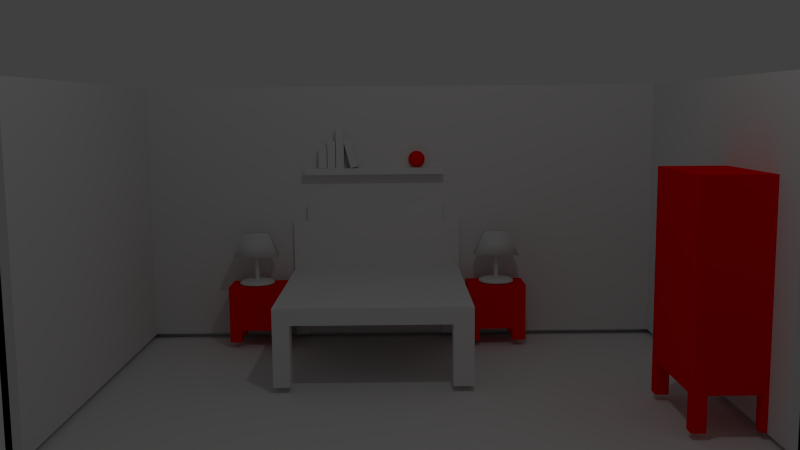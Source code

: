# Source: schlafzimmer.blend  (saved by Blender 2.70.0; exported with 4.5.12 LTS)
import bpy
from mathutils import Matrix  # noqa: F401  (used for matrix-valued properties, if any)

bpy.ops.wm.read_factory_settings(use_empty=True)
scene = bpy.context.scene
scene.name = 'Scene'

# ---- collections
col_collection_1 = bpy.data.collections.new('Collection 1'); scene.collection.children.link(col_collection_1)

# ---- materials (node trees are filled in below, after node groups)
mat_material_004 = bpy.data.materials.new('Material.004')
mat_material_004.alpha_threshold = 0.0
mat_material_004.use_transparent_shadow = False
mat_material_004.diffuse_color = (1.0, 0.0, 0.0, 1.0)
mat_material_004.roughness = 0.5
mat_material_004.line_color = (0.0, 0.0, 0.0, 1.0)
mat_material_005 = bpy.data.materials.new('Material.005')
mat_material_005.alpha_threshold = 0.0
mat_material_005.use_transparent_shadow = False
mat_material_005.diffuse_color = (1.0, 0.0, 0.0, 1.0)
mat_material_005.roughness = 0.5
mat_material_005.line_color = (0.0, 0.0, 0.0, 1.0)
mat_material_001 = bpy.data.materials.new('Material.001')
mat_material_001.alpha_threshold = 0.0
mat_material_001.use_transparent_shadow = False
mat_material_001.diffuse_color = (1.0, 0.0, 0.0, 1.0)
mat_material_001.roughness = 0.5
mat_material_001.line_color = (0.0, 0.0, 0.0, 1.0)
mat_material_002 = bpy.data.materials.new('Material.002')
mat_material_002.alpha_threshold = 0.0
mat_material_002.use_transparent_shadow = False
mat_material_002.diffuse_color = (1.0, 0.0, 0.0, 1.0)
mat_material_002.roughness = 0.5
mat_material_002.line_color = (0.0, 0.0, 0.0, 1.0)
mat_material_003 = bpy.data.materials.new('Material.003')
mat_material_003.alpha_threshold = 0.0
mat_material_003.use_transparent_shadow = False
mat_material_003.diffuse_color = (1.0, 0.0, 0.0, 1.0)
mat_material_003.roughness = 0.5
mat_material_003.line_color = (0.0, 0.0, 0.0, 1.0)
mat_material = bpy.data.materials.new('Material')
mat_material.alpha_threshold = 0.0
mat_material.use_transparent_shadow = False
mat_material.roughness = 0.5
mat_material.line_color = (0.0, 0.0, 0.0, 1.0)

# ---- material node trees

# ---- world
world_world = bpy.data.worlds.new('World'); scene.world = world_world
world_world.color = (0.05088, 0.05088, 0.05088)
world_world.use_sun_shadow = False
world_world.sun_shadow_jitter_overblur = 0.0
world_world.cycles.sampling_method = 'MANUAL'
world_world.cycles.sample_map_resolution = 256

# ---- cameras
cam_camera = bpy.data.cameras.new('Camera')
cam_camera.clip_end = 100.0
cam_camera.lens = 35.0
cam_camera.sensor_width = 32.0
cam_camera.sensor_height = 18.0
cam_camera.ortho_scale = 7.314
cam_camera.dof.focus_distance = 0.0
cam_camera.dof.aperture_fstop = 128.0

# ---- lights
light_lamp = bpy.data.lights.new('Lamp', 'POINT')
light_lamp.transmission_factor = 0.0
light_lamp.cutoff_distance = 30.0
light_lamp.energy = 100.0
light_lamp.shadow_buffer_clip_start = 1.001
light_lamp.shadow_soft_size = 0.1
light_lamp.shadow_maximum_resolution = 0.006
light_lamp.use_absolute_resolution = True
light_lamp.cycles.use_multiple_importance_sampling = False

# ---- meshes
me_plane_003 = bpy.data.meshes.new('Plane.003')
me_plane_003.from_pydata([(-1.0, -1.0, 0.0), (1.0, -1.0, 0.0), (-1.0, 1.0, 0.0), (1.0, 1.0, 0.0), (-1.0, -1.0, 0.09464), (1.0, -1.0, 0.09464), (-1.0, 1.0, 0.09464), (1.0, 1.0, 0.09464)], [], [(0, 2, 3, 1), (4, 5, 7, 6), (1, 3, 7, 5), (0, 1, 5, 4), (2, 0, 4, 6), (3, 2, 6, 7)])
me_plane_003.materials.append(mat_material_004)
me_plane_003.use_remesh_preserve_volume = False
me_plane_003.use_remesh_preserve_attributes = False
me_plane_003.use_mirror_vertex_groups = False
me_plane_003.update()
me_sphere_003 = bpy.data.meshes.new('Sphere.003')
me_sphere_003.from_pydata([(-0.1951, 0.0, 0.9808), (-0.3827, 0.0, 0.9239), (-0.5556, 0.0, 0.8315), (-0.7071, 0.0, 0.7071), (-0.8315, 0.0, 0.5556), (-0.9239, 0.0, 0.3827), (-0.9808, 0.0, 0.1951), (-1.0, 0.0, 7.55e-08), (-0.9808, 0.0, -0.1951), (-0.9239, 0.0, -0.3827), (-0.8315, 0.0, -0.5556), (-0.7071, 0.0, -0.7071), (-0.5556, 0.0, -0.8315), (-0.3827, 0.0, -0.9239), (-0.1951, 0.0, -0.9808), (-0.1913, 0.03806, 0.9808), (-0.3753, 0.07466, 0.9239), (-0.5449, 0.1084, 0.8315), (-0.6935, 0.1379, 0.7071), (-0.8155, 0.1622, 0.5556), (-0.9061, 0.1802, 0.3827), (-0.9619, 0.1913, 0.1951), (-0.9808, 0.1951, 7.55e-08), (-0.9619, 0.1913, -0.1951), (-0.9061, 0.1802, -0.3827), (-0.8155, 0.1622, -0.5556), (-0.6935, 0.1379, -0.7071), (-0.5449, 0.1084, -0.8315), (-0.3753, 0.07466, -0.9239), (-0.1913, 0.03806, -0.9808), (-0.1802, 0.07466, 0.9808), (-0.3536, 0.1464, 0.9239), (-0.5133, 0.2126, 0.8315), (-0.6533, 0.2706, 0.7071), (-0.7682, 0.3182, 0.5556), (-0.8536, 0.3536, 0.3827), (-0.9061, 0.3753, 0.1951), (-0.9239, 0.3827, 7.55e-08), (-0.9061, 0.3753, -0.1951), (-0.8536, 0.3536, -0.3827), (-0.7682, 0.3182, -0.5556), (-0.6533, 0.2706, -0.7071), (-0.5133, 0.2126, -0.8315), (-0.3536, 0.1464, -0.9239), (-0.1802, 0.07466, -0.9808), (-0.1622, 0.1084, 0.9808), (-0.3182, 0.2126, 0.9239), (-0.4619, 0.3087, 0.8315), (-0.5879, 0.3928, 0.7071), (-0.6913, 0.4619, 0.5556), (-0.7682, 0.5133, 0.3827), (-0.8155, 0.5449, 0.1951), (-0.8315, 0.5556, 7.55e-08), (-0.8155, 0.5449, -0.1951), (-0.7682, 0.5133, -0.3827), (-0.6913, 0.4619, -0.5556), (-0.5879, 0.3928, -0.7071), (-0.4619, 0.3087, -0.8315), (-0.3182, 0.2126, -0.9239), (-0.1622, 0.1084, -0.9808), (-0.1379, 0.1379, 0.9808), (-0.2706, 0.2706, 0.9239), (-0.3928, 0.3928, 0.8315), (-0.5, 0.5, 0.7071), (-0.5879, 0.5879, 0.5556), (-0.6533, 0.6533, 0.3827), (-0.6935, 0.6935, 0.1951), (-0.7071, 0.7071, 7.55e-08), (-0.6935, 0.6935, -0.1951), (-0.6533, 0.6533, -0.3827), (-0.5879, 0.5879, -0.5556), (-0.5, 0.5, -0.7071), (-0.3928, 0.3928, -0.8315), (-0.2706, 0.2706, -0.9239), (-0.1379, 0.1379, -0.9808), (-0.1084, 0.1622, 0.9808), (-0.2126, 0.3182, 0.9239), (-0.3087, 0.4619, 0.8315), (-0.3928, 0.5879, 0.7071), (-0.4619, 0.6913, 0.5556), (-0.5133, 0.7682, 0.3827), (-0.5449, 0.8155, 0.1951), (-0.5556, 0.8315, 7.55e-08), (-0.5449, 0.8155, -0.1951), (-0.5133, 0.7682, -0.3827), (-0.4619, 0.6913, -0.5556), (-0.3928, 0.5879, -0.7071), (-0.3087, 0.4619, -0.8315), (-0.2126, 0.3182, -0.9239), (-0.1084, 0.1622, -0.9808), (-0.07466, 0.1802, 0.9808), (-0.1464, 0.3536, 0.9239), (-0.2126, 0.5133, 0.8315), (-0.2706, 0.6533, 0.7071), (-0.3182, 0.7682, 0.5556), (-0.3536, 0.8536, 0.3827), (-0.3753, 0.9061, 0.1951), (-0.3827, 0.9239, 7.55e-08), (-0.3753, 0.9061, -0.1951), (-0.3536, 0.8536, -0.3827), (-0.3182, 0.7682, -0.5556), (-0.2706, 0.6533, -0.7071), (-0.2126, 0.5133, -0.8315), (-0.1464, 0.3536, -0.9239), (-0.07466, 0.1802, -0.9808), (-0.03806, 0.1913, 0.9808), (-0.07466, 0.3753, 0.9239), (-0.1084, 0.5449, 0.8315), (-0.1379, 0.6935, 0.7071), (-0.1622, 0.8155, 0.5556), (-0.1802, 0.9061, 0.3827), (-0.1913, 0.9619, 0.1951), (-0.1951, 0.9808, 7.55e-08), (-0.1913, 0.9619, -0.1951), (-0.1802, 0.9061, -0.3827), (-0.1622, 0.8155, -0.5556), (-0.1379, 0.6935, -0.7071), (-0.1084, 0.5449, -0.8315), (-0.07466, 0.3753, -0.9239), (-0.03806, 0.1913, -0.9808), (3.364e-07, 0.1951, 0.9808), (3.731e-07, 0.3827, 0.9239), (3.802e-07, 0.5556, 0.8315), (4.165e-07, 0.7071, 0.7071), (3.882e-07, 0.8315, 0.5556), (3.396e-07, 0.9239, 0.3827), (4.025e-07, 0.9808, 0.1951), (3.481e-07, 1.0, 7.55e-08), (3.703e-07, 0.9808, -0.1951), (3.951e-07, 0.9239, -0.3827), (3.882e-07, 0.8315, -0.5556), (4.165e-07, 0.7071, -0.7071), (3.759e-07, 0.5556, -0.8315), (3.309e-07, 0.3827, -0.9239), (3.366e-07, 0.1951, -0.9808), (0.03806, 0.1913, 0.9808), (0.07466, 0.3753, 0.9239), (0.1084, 0.5449, 0.8315), (0.138, 0.6935, 0.7071), (0.1622, 0.8155, 0.5556), (0.1802, 0.9061, 0.3827), (0.1913, 0.9619, 0.1951), (0.1951, 0.9808, 7.55e-08), (0.1913, 0.9619, -0.1951), (0.1802, 0.9061, -0.3827), (0.1622, 0.8155, -0.5556), (0.138, 0.6935, -0.7071), (0.1084, 0.5449, -0.8315), (0.07466, 0.3753, -0.9239), (0.03806, 0.1913, -0.9808), (0.07466, 0.1802, 0.9808), (0.1464, 0.3536, 0.9239), (0.2126, 0.5133, 0.8315), (0.2706, 0.6533, 0.7071), (0.3182, 0.7682, 0.5556), (0.3536, 0.8536, 0.3827), (0.3753, 0.9061, 0.1951), (0.3827, 0.9239, 7.55e-08), (0.3753, 0.9061, -0.1951), (0.3536, 0.8536, -0.3827), (0.3182, 0.7682, -0.5556), (0.2706, 0.6533, -0.7071), (0.2126, 0.5133, -0.8315), (0.1464, 0.3536, -0.9239), (0.07466, 0.1802, -0.9808), (0.1084, 0.1622, 0.9808), (0.2126, 0.3182, 0.9239), (0.3087, 0.4619, 0.8315), (0.3928, 0.5879, 0.7071), (0.4619, 0.6913, 0.5556), (0.5133, 0.7682, 0.3827), (0.5449, 0.8155, 0.1951), (0.5556, 0.8315, 7.55e-08), (0.5449, 0.8155, -0.1951), (0.5133, 0.7682, -0.3827), (0.4619, 0.6913, -0.5556), (0.3928, 0.5879, -0.7071), (0.3087, 0.4619, -0.8315), (0.2126, 0.3182, -0.9239), (0.1084, 0.1622, -0.9808), (0.138, 0.1379, 0.9808), (0.2706, 0.2706, 0.9239), (0.3928, 0.3928, 0.8315), (0.5, 0.5, 0.7071), (0.5879, 0.5879, 0.5556), (0.6533, 0.6533, 0.3827), (0.6935, 0.6935, 0.1951), (0.7071, 0.7071, 7.55e-08), (0.6935, 0.6935, -0.1951), (0.6533, 0.6533, -0.3827), (0.5879, 0.5879, -0.5556), (0.5, 0.5, -0.7071), (0.3928, 0.3928, -0.8315), (0.2706, 0.2706, -0.9239), (0.138, 0.1379, -0.9808), (0.1622, 0.1084, 0.9808), (0.3182, 0.2126, 0.9239), (0.4619, 0.3087, 0.8315), (0.5879, 0.3928, 0.7071), (0.6913, 0.4619, 0.5556), (0.7682, 0.5133, 0.3827), (0.8155, 0.5449, 0.1951), (0.8315, 0.5556, 7.55e-08), (0.8155, 0.5449, -0.1951), (0.7682, 0.5133, -0.3827), (0.6913, 0.4619, -0.5556), (0.5879, 0.3928, -0.7071), (0.4619, 0.3087, -0.8315), (0.3182, 0.2126, -0.9239), (0.1622, 0.1084, -0.9808), (0.1802, 0.07466, 0.9808), (0.3536, 0.1464, 0.9239), (0.5133, 0.2126, 0.8315), (0.6533, 0.2706, 0.7071), (0.7682, 0.3182, 0.5556), (0.8536, 0.3536, 0.3827), (0.9061, 0.3753, 0.1951), (0.9239, 0.3827, 7.55e-08), (0.9061, 0.3753, -0.1951), (0.8536, 0.3536, -0.3827), (0.7682, 0.3182, -0.5556), (0.6533, 0.2706, -0.7071), (0.5133, 0.2126, -0.8315), (0.3536, 0.1464, -0.9239), (0.1802, 0.07466, -0.9808), (0.1913, 0.03806, 0.9808), (0.3753, 0.07466, 0.9239), (0.5449, 0.1084, 0.8315), (0.6935, 0.1379, 0.7071), (0.8155, 0.1622, 0.5556), (0.9061, 0.1802, 0.3827), (0.9619, 0.1913, 0.1951), (0.9808, 0.1951, 7.55e-08), (0.9619, 0.1913, -0.1951), (0.9061, 0.1802, -0.3827), (0.8155, 0.1622, -0.5556), (0.6935, 0.1379, -0.7071), (0.5449, 0.1084, -0.8315), (0.3753, 0.07466, -0.9239), (0.1913, 0.03806, -0.9808), (0.1951, -1.85e-08, 0.9808), (0.3827, -7.206e-08, 0.9239), (0.5556, -9.813e-08, 0.8315), (0.7071, -1.331e-07, 0.7071), (0.8315, -1.224e-07, 0.5556), (0.9239, -5.921e-08, 0.3827), (0.9808, -1.221e-07, 0.1951), (1.0, -1.145e-07, 7.55e-08), (0.9808, -7.524e-08, -0.1951), (0.9239, -6.785e-08, -0.3827), (0.8315, -1.224e-07, -0.5556), (0.7071, -1.331e-07, -0.7071), (0.5556, -9.68e-08, -0.8315), (0.3827, -4.299e-08, -0.9239), (0.1951, -1.509e-08, -0.9808), (0.1913, -0.03806, 0.9808), (0.3753, -0.07466, 0.9239), (0.5449, -0.1084, 0.8315), (0.6935, -0.1379, 0.7071), (0.8155, -0.1622, 0.5556), (0.9061, -0.1802, 0.3827), (0.9619, -0.1913, 0.1951), (0.9808, -0.1951, 7.55e-08), (0.9619, -0.1913, -0.1951), (0.9061, -0.1802, -0.3827), (0.8155, -0.1622, -0.5556), (0.6935, -0.1379, -0.7071), (0.5449, -0.1084, -0.8315), (0.3753, -0.07466, -0.9239), (0.1913, -0.03806, -0.9808), (0.1802, -0.07466, 0.9808), (0.3536, -0.1464, 0.9239), (0.5133, -0.2126, 0.8315), (0.6533, -0.2706, 0.7071), (0.7682, -0.3182, 0.5556), (0.8536, -0.3536, 0.3827), (0.9061, -0.3753, 0.1951), (0.9239, -0.3827, 7.55e-08), (0.9061, -0.3753, -0.1951), (0.8536, -0.3536, -0.3827), (0.7682, -0.3182, -0.5556), (0.6533, -0.2706, -0.7071), (0.5133, -0.2126, -0.8315), (0.3536, -0.1464, -0.9239), (0.1802, -0.07466, -0.9808), (0.1622, -0.1084, 0.9808), (0.3182, -0.2126, 0.9239), (0.4619, -0.3087, 0.8315), (0.5879, -0.3928, 0.7071), (0.6913, -0.4619, 0.5556), (0.7682, -0.5133, 0.3827), (0.8155, -0.5449, 0.1951), (0.8315, -0.5556, 7.55e-08), (0.8155, -0.5449, -0.1951), (0.7682, -0.5133, -0.3827), (0.6913, -0.4619, -0.5556), (0.5879, -0.3928, -0.7071), (0.4619, -0.3087, -0.8315), (0.3182, -0.2126, -0.9239), (0.1622, -0.1084, -0.9808), (0.138, -0.1379, 0.9808), (0.2706, -0.2706, 0.9239), (0.3928, -0.3928, 0.8315), (0.5, -0.5, 0.7071), (0.5879, -0.5879, 0.5556), (0.6533, -0.6533, 0.3827), (0.6935, -0.6935, 0.1951), (0.7071, -0.7071, 7.55e-08), (0.6935, -0.6935, -0.1951), (0.6533, -0.6533, -0.3827), (0.5879, -0.5879, -0.5556), (0.5, -0.5, -0.7071), (0.3928, -0.3928, -0.8315), (0.2706, -0.2706, -0.9239), (0.138, -0.1379, -0.9808), (0.1084, -0.1622, 0.9808), (0.2126, -0.3182, 0.9239), (0.3087, -0.4619, 0.8315), (0.3928, -0.5879, 0.7071), (0.4619, -0.6913, 0.5556), (0.5133, -0.7682, 0.3827), (0.5449, -0.8155, 0.1951), (0.5556, -0.8315, 7.55e-08), (0.5449, -0.8155, -0.1951), (0.5133, -0.7682, -0.3827), (0.4619, -0.6913, -0.5556), (0.3928, -0.5879, -0.7071), (0.3087, -0.4619, -0.8315), (0.2126, -0.3182, -0.9239), (0.1084, -0.1622, -0.9808), (3.258e-07, 2.57e-14, -1.0), (0.07466, -0.1802, 0.9808), (0.1464, -0.3536, 0.9239), (0.2126, -0.5133, 0.8315), (0.2706, -0.6533, 0.7071), (0.3182, -0.7682, 0.5556), (0.3536, -0.8536, 0.3827), (0.3753, -0.9061, 0.1951), (0.3827, -0.9239, 7.55e-08), (0.3753, -0.9061, -0.1951), (0.3536, -0.8536, -0.3827), (0.3182, -0.7682, -0.5556), (0.2706, -0.6533, -0.7071), (0.2126, -0.5133, -0.8315), (0.1464, -0.3536, -0.9239), (0.07466, -0.1802, -0.9808), (0.03806, -0.1913, 0.9808), (0.07466, -0.3753, 0.9239), (0.1084, -0.5449, 0.8315), (0.1379, -0.6935, 0.7071), (0.1622, -0.8155, 0.5556), (0.1802, -0.9061, 0.3827), (0.1913, -0.9619, 0.1951), (0.1951, -0.9808, 7.55e-08), (0.1913, -0.9619, -0.1951), (0.1802, -0.9061, -0.3827), (0.1622, -0.8155, -0.5556), (0.1379, -0.6935, -0.7071), (0.1084, -0.5449, -0.8315), (0.07466, -0.3753, -0.9239), (0.03806, -0.1913, -0.9808), (2.965e-07, -0.1951, 0.9808), (2.151e-07, -0.3827, 0.9239), (1.831e-07, -0.5556, 0.8315), (1.364e-07, -0.7071, 0.7071), (1.501e-07, -0.8315, 0.5556), (1.781e-07, -0.9239, 0.3827), (8.306e-08, -0.9808, 0.1951), (1.229e-07, -1.0, 7.55e-08), (1.475e-07, -0.9808, -0.1951), (2.133e-07, -0.9239, -0.3827), (1.501e-07, -0.8315, -0.5556), (1.364e-07, -0.7071, -0.7071), (2.136e-07, -0.5556, -0.8315), (2.573e-07, -0.3827, -0.9239), (2.97e-07, -0.1951, -0.9808), (-0.03806, -0.1913, 0.9808), (-0.07466, -0.3753, 0.9239), (-0.1084, -0.5449, 0.8315), (-0.1379, -0.6935, 0.7071), (-0.1622, -0.8155, 0.5556), (-0.1802, -0.9061, 0.3827), (-0.1913, -0.9619, 0.1951), (-0.1951, -0.9808, 7.55e-08), (-0.1913, -0.9619, -0.1951), (-0.1802, -0.9061, -0.3827), (-0.1622, -0.8155, -0.5556), (-0.1379, -0.6935, -0.7071), (-0.1084, -0.5449, -0.8315), (-0.07466, -0.3753, -0.9239), (-0.03806, -0.1913, -0.9808), (-0.07466, -0.1802, 0.9808), (-0.1464, -0.3536, 0.9239), (-0.2126, -0.5133, 0.8315), (-0.2706, -0.6533, 0.7071), (-0.3182, -0.7682, 0.5556), (-0.3536, -0.8536, 0.3827), (-0.3753, -0.9061, 0.1951), (-0.3827, -0.9239, 7.55e-08), (-0.3753, -0.9061, -0.1951), (-0.3536, -0.8536, -0.3827), (-0.3182, -0.7682, -0.5556), (-0.2706, -0.6533, -0.7071), (-0.2126, -0.5133, -0.8315), (-0.1464, -0.3536, -0.9239), (-0.07466, -0.1802, -0.9808), (-0.1084, -0.1622, 0.9808), (-0.2126, -0.3182, 0.9239), (-0.3087, -0.4619, 0.8315), (-0.3928, -0.5879, 0.7071), (-0.4619, -0.6913, 0.5556), (-0.5133, -0.7682, 0.3827), (-0.5449, -0.8155, 0.1951), (-0.5556, -0.8315, 7.55e-08), (-0.5449, -0.8155, -0.1951), (-0.5133, -0.7682, -0.3827), (-0.4619, -0.6913, -0.5556), (-0.3928, -0.5879, -0.7071), (-0.3087, -0.4619, -0.8315), (-0.2126, -0.3182, -0.9239), (-0.1084, -0.1622, -0.9808), (-0.1379, -0.1379, 0.9808), (-0.2706, -0.2706, 0.9239), (-0.3928, -0.3928, 0.8315), (-0.5, -0.5, 0.7071), (-0.5879, -0.5879, 0.5556), (-0.6533, -0.6533, 0.3827), (-0.6935, -0.6935, 0.1951), (-0.7071, -0.7071, 7.55e-08), (-0.6935, -0.6935, -0.1951), (-0.6533, -0.6533, -0.3827), (-0.5879, -0.5879, -0.5556), (-0.5, -0.5, -0.7071), (-0.3928, -0.3928, -0.8315), (-0.2706, -0.2706, -0.9239), (-0.1379, -0.1379, -0.9808), (-0.1622, -0.1084, 0.9808), (-0.3182, -0.2126, 0.9239), (-0.4619, -0.3087, 0.8315), (-0.5879, -0.3928, 0.7071), (-0.6913, -0.4619, 0.5556), (-0.7682, -0.5133, 0.3827), (-0.8155, -0.5449, 0.1951), (-0.8315, -0.5556, 7.55e-08), (-0.8155, -0.5449, -0.1951), (-0.7682, -0.5133, -0.3827), (-0.6913, -0.4619, -0.5556), (-0.5879, -0.3928, -0.7071), (-0.4619, -0.3087, -0.8315), (-0.3182, -0.2126, -0.9239), (-0.1622, -0.1084, -0.9808), (2.48e-08, -1.247e-07, 1.0), (-0.1802, -0.07466, 0.9808), (-0.3536, -0.1464, 0.9239), (-0.5133, -0.2126, 0.8315), (-0.6533, -0.2706, 0.7071), (-0.7682, -0.3182, 0.5556), (-0.8536, -0.3536, 0.3827), (-0.9061, -0.3753, 0.1951), (-0.9239, -0.3827, 7.55e-08), (-0.9061, -0.3753, -0.1951), (-0.8536, -0.3536, -0.3827), (-0.7682, -0.3182, -0.5556), (-0.6533, -0.2706, -0.7071), (-0.5133, -0.2126, -0.8315), (-0.3536, -0.1464, -0.9239), (-0.1802, -0.07466, -0.9808), (-0.1913, -0.03806, 0.9808), (-0.3753, -0.07466, 0.9239), (-0.5449, -0.1084, 0.8315), (-0.6935, -0.1379, 0.7071), (-0.8155, -0.1622, 0.5556), (-0.9061, -0.1802, 0.3827), (-0.9619, -0.1913, 0.1951), (-0.9808, -0.1951, 7.55e-08), (-0.9619, -0.1913, -0.1951), (-0.9061, -0.1802, -0.3827), (-0.8155, -0.1622, -0.5556), (-0.6935, -0.1379, -0.7071), (-0.5449, -0.1084, -0.8315), (-0.3753, -0.07466, -0.9239), (-0.1913, -0.03806, -0.9808)], [], [(11, 10, 25, 26), (7, 6, 21, 22), (3, 2, 17, 18), (12, 11, 26, 27), (8, 7, 22, 23), (4, 3, 18, 19), (1, 0, 15, 16), (13, 12, 27, 28), (9, 8, 23, 24), (5, 4, 19, 20), (6, 5, 20, 21), (2, 1, 16, 17), (14, 13, 28, 29), (10, 9, 24, 25), (26, 25, 40, 41), (22, 21, 36, 37), (18, 17, 32, 33), (27, 26, 41, 42), (23, 22, 37, 38), (19, 18, 33, 34), (20, 19, 34, 35), (16, 15, 30, 31), (28, 27, 42, 43), (24, 23, 38, 39), (25, 24, 39, 40), (21, 20, 35, 36), (17, 16, 31, 32), (29, 28, 43, 44), (32, 31, 46, 47), (44, 43, 58, 59), (40, 39, 54, 55), (36, 35, 50, 51), (37, 36, 51, 52), (33, 32, 47, 48), (41, 40, 55, 56), (42, 41, 56, 57), (38, 37, 52, 53), (34, 33, 48, 49), (43, 42, 57, 58), (39, 38, 53, 54), (35, 34, 49, 50), (31, 30, 45, 46), (54, 53, 68, 69), (50, 49, 64, 65), (46, 45, 60, 61), (58, 57, 72, 73), (59, 58, 73, 74), (55, 54, 69, 70), (51, 50, 65, 66), (47, 46, 61, 62), (56, 55, 70, 71), (52, 51, 66, 67), (48, 47, 62, 63), (49, 48, 63, 64), (57, 56, 71, 72), (53, 52, 67, 68), (72, 71, 86, 87), (68, 67, 82, 83), (64, 63, 78, 79), (61, 60, 75, 76), (73, 72, 87, 88), (69, 68, 83, 84), (65, 64, 79, 80), (66, 65, 80, 81), (62, 61, 76, 77), (74, 73, 88, 89), (70, 69, 84, 85), (71, 70, 85, 86), (67, 66, 81, 82), (63, 62, 77, 78), (78, 77, 92, 93), (86, 85, 100, 101), (82, 81, 96, 97), (83, 82, 97, 98), (79, 78, 93, 94), (87, 86, 101, 102), (88, 87, 102, 103), (84, 83, 98, 99), (80, 79, 94, 95), (76, 75, 90, 91), (89, 88, 103, 104), (85, 84, 99, 100), (81, 80, 95, 96), (77, 76, 91, 92), (100, 99, 114, 115), (96, 95, 110, 111), (92, 91, 106, 107), (104, 103, 118, 119), (101, 100, 115, 116), (97, 96, 111, 112), (93, 92, 107, 108), (102, 101, 116, 117), (98, 97, 112, 113), (94, 93, 108, 109), (95, 94, 109, 110), (91, 90, 105, 106), (103, 102, 117, 118), (99, 98, 113, 114), (118, 117, 132, 133), (114, 113, 128, 129), (110, 109, 124, 125), (106, 105, 120, 121), (107, 106, 121, 122), (119, 118, 133, 134), (115, 114, 129, 130), (111, 110, 125, 126), (112, 111, 126, 127), (108, 107, 122, 123), (116, 115, 130, 131), (117, 116, 131, 132), (113, 112, 127, 128), (109, 108, 123, 124), (124, 123, 138, 139), (132, 131, 146, 147), (128, 127, 142, 143), (129, 128, 143, 144), (125, 124, 139, 140), (121, 120, 135, 136), (133, 132, 147, 148), (134, 133, 148, 149), (130, 129, 144, 145), (126, 125, 140, 141), (122, 121, 136, 137), (131, 130, 145, 146), (127, 126, 141, 142), (123, 122, 137, 138), (146, 145, 160, 161), (142, 141, 156, 157), (138, 137, 152, 153), (147, 146, 161, 162), (143, 142, 157, 158), (139, 138, 153, 154), (136, 135, 150, 151), (148, 147, 162, 163), (144, 143, 158, 159), (140, 139, 154, 155), (141, 140, 155, 156), (137, 136, 151, 152), (149, 148, 163, 164), (145, 144, 159, 160), (164, 163, 178, 179), (160, 159, 174, 175), (156, 155, 170, 171), (152, 151, 166, 167), (153, 152, 167, 168), (161, 160, 175, 176), (157, 156, 171, 172), (158, 157, 172, 173), (154, 153, 168, 169), (162, 161, 176, 177), (163, 162, 177, 178), (159, 158, 173, 174), (155, 154, 169, 170), (151, 150, 165, 166), (170, 169, 184, 185), (166, 165, 180, 181), (178, 177, 192, 193), (174, 173, 188, 189), (175, 174, 189, 190), (171, 170, 185, 186), (167, 166, 181, 182), (179, 178, 193, 194), (176, 175, 190, 191), (172, 171, 186, 187), (168, 167, 182, 183), (177, 176, 191, 192), (173, 172, 187, 188), (169, 168, 183, 184), (192, 191, 206, 207), (188, 187, 202, 203), (184, 183, 198, 199), (193, 192, 207, 208), (189, 188, 203, 204), (185, 184, 199, 200), (181, 180, 195, 196), (182, 181, 196, 197), (194, 193, 208, 209), (190, 189, 204, 205), (186, 185, 200, 201), (187, 186, 201, 202), (183, 182, 197, 198), (191, 190, 205, 206), (206, 205, 220, 221), (202, 201, 216, 217), (198, 197, 212, 213), (199, 198, 213, 214), (207, 206, 221, 222), (203, 202, 217, 218), (204, 203, 218, 219), (200, 199, 214, 215), (196, 195, 210, 211), (208, 207, 222, 223), (209, 208, 223, 224), (205, 204, 219, 220), (201, 200, 215, 216), (197, 196, 211, 212), (216, 215, 230, 231), (212, 211, 226, 227), (224, 223, 238, 239), (220, 219, 234, 235), (221, 220, 235, 236), (217, 216, 231, 232), (213, 212, 227, 228), (222, 221, 236, 237), (218, 217, 232, 233), (214, 213, 228, 229), (211, 210, 225, 226), (223, 222, 237, 238), (219, 218, 233, 234), (215, 214, 229, 230), (238, 237, 252, 253), (234, 233, 248, 249), (230, 229, 244, 245), (226, 225, 240, 241), (239, 238, 253, 254), (235, 234, 249, 250), (231, 230, 245, 246), (227, 226, 241, 242), (228, 227, 242, 243), (236, 235, 250, 251), (232, 231, 246, 247), (233, 232, 247, 248), (229, 228, 243, 244), (237, 236, 251, 252), (252, 251, 266, 267), (248, 247, 262, 263), (244, 243, 258, 259), (245, 244, 259, 260), (241, 240, 255, 256), (253, 252, 267, 268), (249, 248, 263, 264), (250, 249, 264, 265), (246, 245, 260, 261), (242, 241, 256, 257), (254, 253, 268, 269), (251, 250, 265, 266), (247, 246, 261, 262), (243, 242, 257, 258), (262, 261, 276, 277), (258, 257, 272, 273), (266, 265, 280, 281), (267, 266, 281, 282), (263, 262, 277, 278), (259, 258, 273, 274), (268, 267, 282, 283), (264, 263, 278, 279), (260, 259, 274, 275), (256, 255, 270, 271), (257, 256, 271, 272), (269, 268, 283, 284), (265, 264, 279, 280), (261, 260, 275, 276), (284, 283, 298, 299), (280, 279, 294, 295), (276, 275, 290, 291), (272, 271, 286, 287), (281, 280, 295, 296), (277, 276, 291, 292), (273, 272, 287, 288), (274, 273, 288, 289), (282, 281, 296, 297), (278, 277, 292, 293), (279, 278, 293, 294), (275, 274, 289, 290), (271, 270, 285, 286), (283, 282, 297, 298), (286, 285, 300, 301), (298, 297, 312, 313), (294, 293, 308, 309), (290, 289, 304, 305), (291, 290, 305, 306), (287, 286, 301, 302), (299, 298, 313, 314), (295, 294, 309, 310), (296, 295, 310, 311), (292, 291, 306, 307), (288, 287, 302, 303), (297, 296, 311, 312), (293, 292, 307, 308), (289, 288, 303, 304), (308, 307, 322, 323), (304, 303, 318, 319), (312, 311, 326, 327), (313, 312, 327, 328), (309, 308, 323, 324), (305, 304, 319, 320), (301, 300, 315, 316), (314, 313, 328, 329), (310, 309, 324, 325), (306, 305, 320, 321), (302, 301, 316, 317), (303, 302, 317, 318), (311, 310, 325, 326), (307, 306, 321, 322), (326, 325, 341, 342), (322, 321, 337, 338), (318, 317, 333, 334), (327, 326, 342, 343), (323, 322, 338, 339), (319, 318, 334, 335), (320, 319, 335, 336), (316, 315, 331, 332), (328, 327, 343, 344), (324, 323, 339, 340), (325, 324, 340, 341), (321, 320, 336, 337), (317, 316, 332, 333), (329, 328, 344, 345), (333, 332, 347, 348), (345, 344, 359, 360), (341, 340, 355, 356), (337, 336, 351, 352), (338, 337, 352, 353), (334, 333, 348, 349), (342, 341, 356, 357), (343, 342, 357, 358), (339, 338, 353, 354), (335, 334, 349, 350), (344, 343, 358, 359), (340, 339, 354, 355), (336, 335, 350, 351), (332, 331, 346, 347), (355, 354, 369, 370), (351, 350, 365, 366), (347, 346, 361, 362), (359, 358, 373, 374), (360, 359, 374, 375), (356, 355, 370, 371), (352, 351, 366, 367), (348, 347, 362, 363), (357, 356, 371, 372), (353, 352, 367, 368), (349, 348, 363, 364), (350, 349, 364, 365), (358, 357, 372, 373), (354, 353, 368, 369), (373, 372, 387, 388), (369, 368, 383, 384), (365, 364, 379, 380), (362, 361, 376, 377), (374, 373, 388, 389), (370, 369, 384, 385), (366, 365, 380, 381), (367, 366, 381, 382), (363, 362, 377, 378), (375, 374, 389, 390), (371, 370, 385, 386), (372, 371, 386, 387), (368, 367, 382, 383), (364, 363, 378, 379), (379, 378, 393, 394), (387, 386, 401, 402), (383, 382, 397, 398), (384, 383, 398, 399), (380, 379, 394, 395), (388, 387, 402, 403), (389, 388, 403, 404), (385, 384, 399, 400), (381, 380, 395, 396), (377, 376, 391, 392), (390, 389, 404, 405), (386, 385, 400, 401), (382, 381, 396, 397), (378, 377, 392, 393), (401, 400, 415, 416), (397, 396, 411, 412), (393, 392, 407, 408), (405, 404, 419, 420), (402, 401, 416, 417), (398, 397, 412, 413), (394, 393, 408, 409), (403, 402, 417, 418), (399, 398, 413, 414), (395, 394, 409, 410), (396, 395, 410, 411), (392, 391, 406, 407), (404, 403, 418, 419), (400, 399, 414, 415), (419, 418, 433, 434), (415, 414, 429, 430), (411, 410, 425, 426), (407, 406, 421, 422), (408, 407, 422, 423), (420, 419, 434, 435), (416, 415, 430, 431), (412, 411, 426, 427), (413, 412, 427, 428), (409, 408, 423, 424), (417, 416, 431, 432), (418, 417, 432, 433), (414, 413, 428, 429), (410, 409, 424, 425), (425, 424, 439, 440), (433, 432, 447, 448), (429, 428, 443, 444), (430, 429, 444, 445), (426, 425, 440, 441), (422, 421, 436, 437), (434, 433, 448, 449), (435, 434, 449, 450), (431, 430, 445, 446), (427, 426, 441, 442), (423, 422, 437, 438), (432, 431, 446, 447), (428, 427, 442, 443), (424, 423, 438, 439), (447, 446, 462, 463), (443, 442, 458, 459), (439, 438, 454, 455), (448, 447, 463, 464), (444, 443, 459, 460), (440, 439, 455, 456), (437, 436, 452, 453), (449, 448, 464, 465), (445, 444, 460, 461), (441, 440, 456, 457), (442, 441, 457, 458), (438, 437, 453, 454), (450, 449, 465, 466), (446, 445, 461, 462), (466, 465, 480, 481), (462, 461, 476, 477), (458, 457, 472, 473), (454, 453, 468, 469), (455, 454, 469, 470), (463, 462, 477, 478), (459, 458, 473, 474), (460, 459, 474, 475), (456, 455, 470, 471), (464, 463, 478, 479), (465, 464, 479, 480), (461, 460, 475, 476), (457, 456, 471, 472), (453, 452, 467, 468), (330, 14, 29), (0, 451, 15), (330, 29, 44), (15, 451, 30), (330, 44, 59), (30, 451, 45), (330, 59, 74), (45, 451, 60), (60, 451, 75), (330, 74, 89), (330, 89, 104), (75, 451, 90), (330, 104, 119), (90, 451, 105), (330, 119, 134), (105, 451, 120), (120, 451, 135), (330, 134, 149), (330, 149, 164), (135, 451, 150), (330, 164, 179), (150, 451, 165), (330, 179, 194), (165, 451, 180), (180, 451, 195), (330, 194, 209), (330, 209, 224), (195, 451, 210), (330, 224, 239), (210, 451, 225), (330, 239, 254), (225, 451, 240), (240, 451, 255), (330, 254, 269), (330, 269, 284), (255, 451, 270), (330, 284, 299), (270, 451, 285), (330, 299, 314), (285, 451, 300), (300, 451, 315), (330, 314, 329), (330, 329, 345), (315, 451, 331), (330, 345, 360), (331, 451, 346), (330, 360, 375), (346, 451, 361), (361, 451, 376), (330, 375, 390), (330, 390, 405), (376, 451, 391), (330, 405, 420), (391, 451, 406), (330, 420, 435), (406, 451, 421), (421, 451, 436), (330, 435, 450), (330, 450, 466), (436, 451, 452), (330, 466, 481), (452, 451, 467), (472, 471, 4, 5), (468, 467, 0, 1), (480, 479, 12, 13), (476, 475, 8, 9), (477, 476, 9, 10), (473, 472, 5, 6), (469, 468, 1, 2), (481, 480, 13, 14), (330, 481, 14), (478, 477, 10, 11), (474, 473, 6, 7), (470, 469, 2, 3), (467, 451, 0), (479, 478, 11, 12), (475, 474, 7, 8), (471, 470, 3, 4)])
me_sphere_003.materials.append(mat_material_005)
me_sphere_003.use_remesh_preserve_volume = False
me_sphere_003.use_remesh_preserve_attributes = False
me_sphere_003.use_mirror_vertex_groups = False
me_sphere_003.update()
me_plane_002 = bpy.data.meshes.new('Plane.002')
me_plane_002.from_pydata([], [], [])
me_plane_002.use_remesh_preserve_volume = False
me_plane_002.use_remesh_preserve_attributes = False
me_plane_002.use_mirror_vertex_groups = False
me_plane_002.update()
me_plane_001 = bpy.data.meshes.new('Plane.001')
me_plane_001.from_pydata([(-3.238, 1.248, -0.961), (-2.458, 1.248, -0.961), (-3.238, 2.029, -0.961), (-2.458, 2.029, -0.961), (-3.238, 1.248, -0.961), (-2.458, 1.248, -0.961), (-3.238, 2.029, -0.961), (-2.458, 2.029, -0.961), (-3.238, 1.248, -0.8645), (-2.458, 1.248, -0.8645), (-3.238, 2.029, -0.8645), (-2.458, 2.029, -0.8645)], [], [(0, 2, 3, 1), (6, 4, 8, 10), (3, 2, 6, 7), (1, 3, 7, 5), (0, 1, 5, 4), (2, 0, 4, 6), (8, 9, 11, 10), (7, 6, 10, 11), (5, 7, 11, 9), (4, 5, 9, 8)])
me_plane_001.use_remesh_preserve_volume = False
me_plane_001.use_remesh_preserve_attributes = False
me_plane_001.use_mirror_vertex_groups = False
me_plane_001.update()
me_cylinder_001 = bpy.data.meshes.new('Cylinder.001')
me_cylinder_001.from_pydata([(0.0, 1.0, -1.0), (0.0, 1.0, 1.0), (0.1951, 0.9808, -1.0), (0.1951, 0.9808, 1.0), (0.3827, 0.9239, -1.0), (0.3827, 0.9239, 1.0), (0.5556, 0.8315, -1.0), (0.5556, 0.8315, 1.0), (0.7071, 0.7071, -1.0), (0.7071, 0.7071, 1.0), (0.8315, 0.5556, -1.0), (0.8315, 0.5556, 1.0), (0.9239, 0.3827, -1.0), (0.9239, 0.3827, 1.0), (0.9808, 0.1951, -1.0), (0.9808, 0.1951, 1.0), (1.0, 7.55e-08, -1.0), (1.0, 7.55e-08, 1.0), (0.9808, -0.1951, -1.0), (0.9808, -0.1951, 1.0), (0.9239, -0.3827, -1.0), (0.9239, -0.3827, 1.0), (0.8315, -0.5556, -1.0), (0.8315, -0.5556, 1.0), (0.7071, -0.7071, -1.0), (0.7071, -0.7071, 1.0), (0.5556, -0.8315, -1.0), (0.5556, -0.8315, 1.0), (0.3827, -0.9239, -1.0), (0.3827, -0.9239, 1.0), (0.1951, -0.9808, -1.0), (0.1951, -0.9808, 1.0), (-3.258e-07, -1.0, -1.0), (-3.258e-07, -1.0, 1.0), (-0.1951, -0.9808, -1.0), (-0.1951, -0.9808, 1.0), (-0.3827, -0.9239, -1.0), (-0.3827, -0.9239, 1.0), (-0.5556, -0.8315, -1.0), (-0.5556, -0.8315, 1.0), (-0.7071, -0.7071, -1.0), (-0.7071, -0.7071, 1.0), (-0.8315, -0.5556, -1.0), (-0.8315, -0.5556, 1.0), (-0.9239, -0.3827, -1.0), (-0.9239, -0.3827, 1.0), (-0.9808, -0.1951, -1.0), (-0.9808, -0.1951, 1.0), (-1.0, 9.656e-07, -1.0), (-1.0, 9.656e-07, 1.0), (-0.9808, 0.1951, -1.0), (-0.9808, 0.1951, 1.0), (-0.9239, 0.3827, -1.0), (-0.9239, 0.3827, 1.0), (-0.8315, 0.5556, -1.0), (-0.8315, 0.5556, 1.0), (-0.7071, 0.7071, -1.0), (-0.7071, 0.7071, 1.0), (-0.5556, 0.8315, -1.0), (-0.5556, 0.8315, 1.0), (-0.3827, 0.9239, -1.0), (-0.3827, 0.9239, 1.0), (-0.1951, 0.9808, -1.0), (-0.1951, 0.9808, 1.0)], [], [(0, 1, 3, 2), (2, 3, 5, 4), (4, 5, 7, 6), (6, 7, 9, 8), (8, 9, 11, 10), (10, 11, 13, 12), (12, 13, 15, 14), (14, 15, 17, 16), (16, 17, 19, 18), (18, 19, 21, 20), (20, 21, 23, 22), (22, 23, 25, 24), (24, 25, 27, 26), (26, 27, 29, 28), (28, 29, 31, 30), (30, 31, 33, 32), (32, 33, 35, 34), (34, 35, 37, 36), (36, 37, 39, 38), (38, 39, 41, 40), (40, 41, 43, 42), (42, 43, 45, 44), (44, 45, 47, 46), (46, 47, 49, 48), (48, 49, 51, 50), (50, 51, 53, 52), (52, 53, 55, 54), (54, 55, 57, 56), (56, 57, 59, 58), (58, 59, 61, 60), (3, 1, 63, 61, 59, 57, 55, 53, 51, 49, 47, 45, 43, 41, 39, 37, 35, 33, 31, 29, 27, 25, 23, 21, 19, 17, 15, 13, 11, 9, 7, 5), (62, 63, 1, 0), (60, 61, 63, 62), (0, 2, 4, 6, 8, 10, 12, 14, 16, 18, 20, 22, 24, 26, 28, 30, 32, 34, 36, 38, 40, 42, 44, 46, 48, 50, 52, 54, 56, 58, 60, 62)])
me_cylinder_001.use_remesh_preserve_volume = False
me_cylinder_001.use_remesh_preserve_attributes = False
me_cylinder_001.use_mirror_vertex_groups = False
me_cylinder_001.update()
me_cube_014 = bpy.data.meshes.new('Cube.014')
me_cube_014.from_pydata([(-3.061, -1.026, 0.06362), (-3.061, -0.1215, 0.06362), (-2.593, -0.1215, 0.06362), (-2.593, -1.026, 0.06362), (-3.061, -0.8079, 0.5315), (-3.061, -0.34, 0.5315), (-2.593, -0.34, 0.5315), (-2.593, -0.8079, 0.5315)], [], [(4, 5, 1, 0), (5, 6, 2, 1), (6, 7, 3, 2), (7, 4, 0, 3), (0, 1, 2, 3), (7, 6, 5, 4)])
me_cube_014.polygons.foreach_set('use_smooth', [True] * 6)
me_cube_014.use_remesh_preserve_volume = False
me_cube_014.use_remesh_preserve_attributes = False
me_cube_014.use_mirror_vertex_groups = False
me_cube_014.update()
me_cube_013 = bpy.data.meshes.new('Cube.013')
me_cube_013.from_pydata([(-3.061, -1.026, 0.06362), (-3.061, -0.1215, 0.06362), (-2.593, -0.1215, 0.06362), (-2.593, -1.026, 0.06362), (-3.061, -0.8079, 0.5315), (-3.061, -0.34, 0.5315), (-2.593, -0.34, 0.5315), (-2.593, -0.8079, 0.5315)], [], [(4, 5, 1, 0), (5, 6, 2, 1), (6, 7, 3, 2), (7, 4, 0, 3), (0, 1, 2, 3), (7, 6, 5, 4)])
me_cube_013.polygons.foreach_set('use_smooth', [True] * 6)
me_cube_013.use_remesh_preserve_volume = False
me_cube_013.use_remesh_preserve_attributes = False
me_cube_013.use_mirror_vertex_groups = False
me_cube_013.update()
me_cylinder = bpy.data.meshes.new('Cylinder')
me_cylinder.from_pydata([(0.0, 1.0, -1.0), (0.0, 1.0, 1.0), (0.1951, 0.9808, -1.0), (0.1951, 0.9808, 1.0), (0.3827, 0.9239, -1.0), (0.3827, 0.9239, 1.0), (0.5556, 0.8315, -1.0), (0.5556, 0.8315, 1.0), (0.7071, 0.7071, -1.0), (0.7071, 0.7071, 1.0), (0.8315, 0.5556, -1.0), (0.8315, 0.5556, 1.0), (0.9239, 0.3827, -1.0), (0.9239, 0.3827, 1.0), (0.9808, 0.1951, -1.0), (0.9808, 0.1951, 1.0), (1.0, 7.55e-08, -1.0), (1.0, 7.55e-08, 1.0), (0.9808, -0.1951, -1.0), (0.9808, -0.1951, 1.0), (0.9239, -0.3827, -1.0), (0.9239, -0.3827, 1.0), (0.8315, -0.5556, -1.0), (0.8315, -0.5556, 1.0), (0.7071, -0.7071, -1.0), (0.7071, -0.7071, 1.0), (0.5556, -0.8315, -1.0), (0.5556, -0.8315, 1.0), (0.3827, -0.9239, -1.0), (0.3827, -0.9239, 1.0), (0.1951, -0.9808, -1.0), (0.1951, -0.9808, 1.0), (-3.258e-07, -1.0, -1.0), (-3.258e-07, -1.0, 1.0), (-0.1951, -0.9808, -1.0), (-0.1951, -0.9808, 1.0), (-0.3827, -0.9239, -1.0), (-0.3827, -0.9239, 1.0), (-0.5556, -0.8315, -1.0), (-0.5556, -0.8315, 1.0), (-0.7071, -0.7071, -1.0), (-0.7071, -0.7071, 1.0), (-0.8315, -0.5556, -1.0), (-0.8315, -0.5556, 1.0), (-0.9239, -0.3827, -1.0), (-0.9239, -0.3827, 1.0), (-0.9808, -0.1951, -1.0), (-0.9808, -0.1951, 1.0), (-1.0, 9.656e-07, -1.0), (-1.0, 9.656e-07, 1.0), (-0.9808, 0.1951, -1.0), (-0.9808, 0.1951, 1.0), (-0.9239, 0.3827, -1.0), (-0.9239, 0.3827, 1.0), (-0.8315, 0.5556, -1.0), (-0.8315, 0.5556, 1.0), (-0.7071, 0.7071, -1.0), (-0.7071, 0.7071, 1.0), (-0.5556, 0.8315, -1.0), (-0.5556, 0.8315, 1.0), (-0.3827, 0.9239, -1.0), (-0.3827, 0.9239, 1.0), (-0.1951, 0.9808, -1.0), (-0.1951, 0.9808, 1.0)], [], [(0, 1, 3, 2), (2, 3, 5, 4), (4, 5, 7, 6), (6, 7, 9, 8), (8, 9, 11, 10), (10, 11, 13, 12), (12, 13, 15, 14), (14, 15, 17, 16), (16, 17, 19, 18), (18, 19, 21, 20), (20, 21, 23, 22), (22, 23, 25, 24), (24, 25, 27, 26), (26, 27, 29, 28), (28, 29, 31, 30), (30, 31, 33, 32), (32, 33, 35, 34), (34, 35, 37, 36), (36, 37, 39, 38), (38, 39, 41, 40), (40, 41, 43, 42), (42, 43, 45, 44), (44, 45, 47, 46), (46, 47, 49, 48), (48, 49, 51, 50), (50, 51, 53, 52), (52, 53, 55, 54), (54, 55, 57, 56), (56, 57, 59, 58), (58, 59, 61, 60), (3, 1, 63, 61, 59, 57, 55, 53, 51, 49, 47, 45, 43, 41, 39, 37, 35, 33, 31, 29, 27, 25, 23, 21, 19, 17, 15, 13, 11, 9, 7, 5), (62, 63, 1, 0), (60, 61, 63, 62), (0, 2, 4, 6, 8, 10, 12, 14, 16, 18, 20, 22, 24, 26, 28, 30, 32, 34, 36, 38, 40, 42, 44, 46, 48, 50, 52, 54, 56, 58, 60, 62)])
me_cylinder.use_remesh_preserve_volume = False
me_cylinder.use_remesh_preserve_attributes = False
me_cylinder.use_mirror_vertex_groups = False
me_cylinder.update()
me_plane = bpy.data.meshes.new('Plane')
me_plane.from_pydata([(-3.238, 1.248, -0.961), (-2.458, 1.248, -0.961), (-3.238, 2.029, -0.961), (-2.458, 2.029, -0.961), (-3.238, 1.248, -0.961), (-2.458, 1.248, -0.961), (-3.238, 2.029, -0.961), (-2.458, 2.029, -0.961), (-3.238, 1.248, -0.8645), (-2.458, 1.248, -0.8645), (-3.238, 2.029, -0.8645), (-2.458, 2.029, -0.8645)], [], [(0, 2, 3, 1), (6, 4, 8, 10), (3, 2, 6, 7), (1, 3, 7, 5), (0, 1, 5, 4), (2, 0, 4, 6), (8, 9, 11, 10), (7, 6, 10, 11), (5, 7, 11, 9), (4, 5, 9, 8)])
me_plane.use_remesh_preserve_volume = False
me_plane.use_remesh_preserve_attributes = False
me_plane.use_mirror_vertex_groups = False
me_plane.update()
me_cube_011 = bpy.data.meshes.new('Cube.011')
me_cube_011.from_pydata([(-1.0, -1.0, -1.0), (-1.0, 1.0, -1.0), (1.0, 1.0, -1.0), (1.0, -1.0, -1.0), (-1.0, -1.0, 1.0), (-1.0, 1.0, 1.0), (1.0, 1.0, 1.0), (1.0, -1.0, 1.0)], [], [(4, 5, 1, 0), (5, 6, 2, 1), (6, 7, 3, 2), (7, 4, 0, 3), (0, 1, 2, 3), (7, 6, 5, 4)])
me_cube_011.use_remesh_preserve_volume = False
me_cube_011.use_remesh_preserve_attributes = False
me_cube_011.use_mirror_vertex_groups = False
me_cube_011.update()
me_cube_010 = bpy.data.meshes.new('Cube.010')
me_cube_010.from_pydata([(-1.0, -1.0, -1.0), (-1.0, 1.0, -1.0), (1.0, 1.0, -1.0), (1.0, -1.0, -1.0), (-1.0, -1.0, 1.0), (-1.0, 1.0, 1.0), (1.0, 1.0, 1.0), (1.0, -1.0, 1.0)], [], [(4, 5, 1, 0), (5, 6, 2, 1), (6, 7, 3, 2), (7, 4, 0, 3), (0, 1, 2, 3), (7, 6, 5, 4)])
me_cube_010.use_remesh_preserve_volume = False
me_cube_010.use_remesh_preserve_attributes = False
me_cube_010.use_mirror_vertex_groups = False
me_cube_010.update()
me_cube_009 = bpy.data.meshes.new('Cube.009')
me_cube_009.from_pydata([(-1.0, -1.0, -1.0), (-1.0, 1.0, -1.0), (1.0, 1.0, -1.0), (1.0, -1.0, -1.0), (-1.0, -1.0, 1.0), (-1.0, 1.0, 1.0), (1.0, 1.0, 1.0), (1.0, -1.0, 1.0)], [], [(4, 5, 1, 0), (5, 6, 2, 1), (6, 7, 3, 2), (7, 4, 0, 3), (0, 1, 2, 3), (7, 6, 5, 4)])
me_cube_009.use_remesh_preserve_volume = False
me_cube_009.use_remesh_preserve_attributes = False
me_cube_009.use_mirror_vertex_groups = False
me_cube_009.update()
me_cube_008 = bpy.data.meshes.new('Cube.008')
me_cube_008.from_pydata([(-1.0, -1.0, -1.0), (-1.0, 1.0, -1.0), (1.0, 1.0, -1.0), (1.0, -1.0, -1.0), (-1.0, -1.0, 1.0), (-1.0, 1.0, 1.0), (1.0, 1.0, 1.0), (1.0, -1.0, 1.0)], [], [(4, 5, 1, 0), (5, 6, 2, 1), (6, 7, 3, 2), (7, 4, 0, 3), (0, 1, 2, 3), (7, 6, 5, 4)])
me_cube_008.use_remesh_preserve_volume = False
me_cube_008.use_remesh_preserve_attributes = False
me_cube_008.use_mirror_vertex_groups = False
me_cube_008.update()
me_cube_007 = bpy.data.meshes.new('Cube.007')
me_cube_007.from_pydata([(-1.0, -1.0, -1.0), (-1.0, 1.0, -1.0), (1.0, 1.0, -1.0), (1.0, -1.0, -1.0), (-1.0, -1.0, 1.0), (-1.0, 1.0, 1.0), (1.0, 1.0, 1.0), (1.0, -1.0, 1.0)], [], [(4, 5, 1, 0), (5, 6, 2, 1), (6, 7, 3, 2), (7, 4, 0, 3), (0, 1, 2, 3), (7, 6, 5, 4)])
me_cube_007.use_remesh_preserve_volume = False
me_cube_007.use_remesh_preserve_attributes = False
me_cube_007.use_mirror_vertex_groups = False
me_cube_007.update()
me_cube_006 = bpy.data.meshes.new('Cube.006')
me_cube_006.from_pydata([(-1.0, -1.0, -1.0), (-1.0, 1.0, -1.0), (1.0, 1.0, -1.0), (1.0, -1.0, -1.0), (-1.0, -1.0, 1.0), (-1.0, 1.0, 1.0), (1.0, 1.0, 1.0), (1.0, -1.0, 1.0), (-1.0, -0.5998, 1.0), (-1.0, -0.5998, -1.0), (1.0, -0.5998, 1.0), (1.0, -0.5998, -1.0), (-1.0, 0.546, 1.0), (1.0, 0.546, -1.0), (-1.0, 0.546, -1.0), (1.0, 0.546, 1.0), (-0.4633, 1.0, 1.0), (-0.4633, 1.0, -1.0), (-0.4633, -1.0, 1.0), (-0.4633, -1.0, -1.0), (-0.4633, -0.5998, -1.0), (-0.4633, -0.5998, 1.0), (-0.4633, 0.546, -1.0), (-0.4633, 0.546, 1.0), (0.3149, 1.0, 1.0), (0.3149, -1.0, -1.0), (0.3149, -0.5998, -1.0), (0.3149, 0.546, -1.0), (0.3149, 1.0, -1.0), (0.3149, -1.0, 1.0), (0.3149, -0.5998, 1.0), (0.3149, 0.546, 1.0), (-1.0, -1.0, -1.53), (-1.0, 1.0, -1.53), (1.0, 1.0, -1.53), (1.0, -1.0, -1.53), (-1.0, -0.5998, -1.53), (1.0, -0.5998, -1.53), (1.0, 0.546, -1.53), (-1.0, 0.546, -1.53), (-0.4633, 1.0, -1.53), (-0.4633, -1.0, -1.53), (-0.4633, -0.5998, -1.53), (-0.4633, 0.546, -1.53), (0.3149, -1.0, -1.53), (0.3149, -0.5998, -1.53), (0.3149, 0.546, -1.53), (0.3149, 1.0, -1.53)], [], [(12, 5, 1, 14), (24, 6, 2, 28), (10, 7, 3, 11), (18, 4, 0, 19), (19, 0, 32, 41), (23, 16, 5, 12), (4, 8, 9, 0), (15, 10, 11, 13), (3, 25, 44, 35), (18, 21, 8, 4), (8, 12, 14, 9), (26, 27, 13, 11), (21, 23, 12, 8), (6, 15, 13, 2), (5, 16, 17, 1), (29, 18, 19, 25), (11, 3, 35, 37), (31, 24, 16, 23), (0, 9, 36, 32), (29, 30, 21, 18), (9, 14, 22, 20), (30, 31, 23, 21), (16, 24, 28, 17), (22, 17, 28, 27), (19, 20, 26, 25), (20, 22, 27, 26), (7, 29, 25, 3), (15, 6, 24, 31), (7, 10, 30, 29), (10, 15, 31, 30), (46, 47, 34, 38), (44, 45, 37, 35), (39, 33, 40, 43), (32, 36, 42, 41), (9, 20, 42, 36), (20, 19, 41, 42), (14, 1, 33, 39), (27, 28, 47, 46), (2, 13, 38, 34), (28, 2, 34, 47), (13, 27, 46, 38), (26, 11, 37, 45), (17, 22, 43, 40), (22, 14, 39, 43), (25, 26, 45, 44), (1, 17, 40, 33)])
me_cube_006.materials.append(mat_material_001)
me_cube_006.use_remesh_preserve_volume = False
me_cube_006.use_remesh_preserve_attributes = False
me_cube_006.use_mirror_vertex_groups = False
me_cube_006.update()
me_cube_005 = bpy.data.meshes.new('Cube.005')
me_cube_005.from_pydata([(-1.0, -1.0, -1.0), (-1.0, 1.0, -1.0), (1.0, 1.0, -1.0), (1.0, -1.0, -1.0), (-1.0, -1.0, 1.0), (-1.0, 1.0, 1.0), (1.0, 1.0, 1.0), (1.0, -1.0, 1.0), (-1.0, -0.5998, 1.0), (-1.0, -0.5998, -1.0), (1.0, -0.5998, 1.0), (1.0, -0.5998, -1.0), (-1.0, 0.546, 1.0), (1.0, 0.546, -1.0), (-1.0, 0.546, -1.0), (1.0, 0.546, 1.0), (-0.4633, 1.0, 1.0), (-0.4633, 1.0, -1.0), (-0.4633, -1.0, 1.0), (-0.4633, -1.0, -1.0), (-0.4633, -0.5998, -1.0), (-0.4633, -0.5998, 1.0), (-0.4633, 0.546, -1.0), (-0.4633, 0.546, 1.0), (0.3149, 1.0, 1.0), (0.3149, -1.0, -1.0), (0.3149, -0.5998, -1.0), (0.3149, 0.546, -1.0), (0.3149, 1.0, -1.0), (0.3149, -1.0, 1.0), (0.3149, -0.5998, 1.0), (0.3149, 0.546, 1.0), (-1.0, -1.0, -1.53), (-1.0, 1.0, -1.53), (1.0, 1.0, -1.53), (1.0, -1.0, -1.53), (-1.0, -0.5998, -1.53), (1.0, -0.5998, -1.53), (1.0, 0.546, -1.53), (-1.0, 0.546, -1.53), (-0.4633, 1.0, -1.53), (-0.4633, -1.0, -1.53), (-0.4633, -0.5998, -1.53), (-0.4633, 0.546, -1.53), (0.3149, -1.0, -1.53), (0.3149, -0.5998, -1.53), (0.3149, 0.546, -1.53), (0.3149, 1.0, -1.53)], [], [(12, 5, 1, 14), (24, 6, 2, 28), (10, 7, 3, 11), (18, 4, 0, 19), (19, 0, 32, 41), (23, 16, 5, 12), (4, 8, 9, 0), (15, 10, 11, 13), (3, 25, 44, 35), (18, 21, 8, 4), (8, 12, 14, 9), (26, 27, 13, 11), (21, 23, 12, 8), (6, 15, 13, 2), (5, 16, 17, 1), (29, 18, 19, 25), (11, 3, 35, 37), (31, 24, 16, 23), (0, 9, 36, 32), (29, 30, 21, 18), (9, 14, 22, 20), (30, 31, 23, 21), (16, 24, 28, 17), (22, 17, 28, 27), (19, 20, 26, 25), (20, 22, 27, 26), (7, 29, 25, 3), (15, 6, 24, 31), (7, 10, 30, 29), (10, 15, 31, 30), (46, 47, 34, 38), (44, 45, 37, 35), (39, 33, 40, 43), (32, 36, 42, 41), (9, 20, 42, 36), (20, 19, 41, 42), (14, 1, 33, 39), (27, 28, 47, 46), (2, 13, 38, 34), (28, 2, 34, 47), (13, 27, 46, 38), (26, 11, 37, 45), (17, 22, 43, 40), (22, 14, 39, 43), (25, 26, 45, 44), (1, 17, 40, 33)])
me_cube_005.materials.append(mat_material_002)
me_cube_005.use_remesh_preserve_volume = False
me_cube_005.use_remesh_preserve_attributes = False
me_cube_005.use_mirror_vertex_groups = False
me_cube_005.update()
me_cube_002 = bpy.data.meshes.new('Cube.002')
me_cube_002.from_pydata([(0.9659, 3.418, -1.543), (-2.305, 3.418, -1.543), (-2.305, 4.641, -1.543), (0.9659, 4.641, -1.543), (0.9659, 3.418, 0.4573), (-2.305, 3.418, 0.4573), (-2.305, 4.641, 0.4573), (0.9659, 4.641, 0.4573), (0.634, 3.418, 0.4573), (0.634, 3.418, -1.543), (0.634, 4.641, 0.4573), (0.634, 4.641, -1.543), (-1.948, 3.418, 0.4573), (-1.948, 4.641, -1.543), (-1.948, 3.418, -1.543), (-1.948, 4.641, 0.4573), (-2.305, 3.647, 0.4573), (-2.305, 3.647, -1.543), (0.9659, 3.647, 0.4573), (0.9659, 3.647, -1.543), (0.634, 3.647, -1.543), (0.634, 3.647, 0.4573), (-1.948, 3.647, -1.543), (-1.948, 3.647, 0.4573), (-2.305, 4.454, 0.4573), (0.9659, 4.454, -1.543), (0.634, 4.454, -1.543), (-1.948, 4.454, -1.543), (-2.305, 4.454, -1.543), (0.9659, 4.454, 0.4573), (0.634, 4.454, 0.4573), (-1.948, 4.454, 0.4573), (0.9659, 3.418, -1.897), (-2.305, 3.418, -1.897), (-2.305, 4.641, -1.897), (0.9659, 4.641, -1.897), (0.634, 3.418, -1.897), (0.634, 4.641, -1.897), (-1.948, 4.641, -1.897), (-1.948, 3.418, -1.897), (-2.305, 3.647, -1.897), (0.9659, 3.647, -1.897), (0.634, 3.647, -1.897), (-1.948, 3.647, -1.897), (0.9659, 4.454, -1.897), (0.634, 4.454, -1.897), (-1.948, 4.454, -1.897), (-2.305, 4.454, -1.897)], [], [(12, 5, 1, 14), (24, 6, 2, 28), (10, 7, 3, 11), (18, 4, 0, 19), (27, 28, 47, 46), (23, 16, 5, 12), (4, 8, 9, 0), (15, 10, 11, 13), (14, 1, 33, 39), (18, 21, 8, 4), (8, 12, 14, 9), (26, 27, 13, 11), (21, 23, 12, 8), (6, 15, 13, 2), (5, 16, 17, 1), (29, 18, 19, 25), (20, 19, 41, 42), (31, 24, 16, 23), (9, 20, 42, 36), (29, 30, 21, 18), (9, 14, 22, 20), (30, 31, 23, 21), (16, 24, 28, 17), (22, 17, 28, 27), (19, 20, 26, 25), (20, 22, 27, 26), (7, 29, 25, 3), (15, 6, 24, 31), (7, 10, 30, 29), (10, 15, 31, 30), (46, 47, 34, 38), (44, 45, 37, 35), (39, 33, 40, 43), (32, 36, 42, 41), (2, 13, 38, 34), (28, 2, 34, 47), (13, 27, 46, 38), (1, 17, 40, 33), (26, 11, 37, 45), (17, 22, 43, 40), (22, 14, 39, 43), (25, 26, 45, 44), (3, 25, 44, 35), (19, 0, 32, 41), (0, 9, 36, 32), (11, 3, 35, 37)])
me_cube_002.materials.append(mat_material_003)
me_cube_002.use_remesh_preserve_volume = False
me_cube_002.use_remesh_preserve_attributes = False
me_cube_002.use_mirror_vertex_groups = False
me_cube_002.update()
me_cube_001 = bpy.data.meshes.new('Cube.001')
me_cube_001.from_pydata([(-1.0, -1.312, -1.0), (-1.0, 1.318, -1.0), (1.0, 1.318, -1.0), (1.0, -1.312, -1.0), (-1.0, -1.312, 1.0), (-1.0, 1.318, 1.0), (1.0, 1.318, 1.0), (1.0, -1.312, 1.0), (-1.0, -1.087, 1.0), (-1.0, -1.087, -1.0), (1.0, -1.087, 1.0), (1.0, -1.087, -1.0), (0.8301, 1.318, 1.0), (0.8301, 1.318, -1.0), (0.8301, -1.312, 1.0), (0.8301, -1.312, -1.0), (0.8301, -1.087, -1.0), (0.8301, -1.087, 1.0), (-1.0, 1.045, 1.0), (1.0, 1.045, -1.0), (-1.0, 1.045, -1.0), (1.0, 1.045, 1.0), (0.8301, 1.045, -1.0), (0.8301, 1.045, 1.0), (-0.844, 1.318, -1.0), (-0.844, -1.312, 1.0), (-0.844, -1.087, 1.0), (-0.844, 1.318, 1.0), (-0.844, -1.312, -1.0), (-0.844, -1.087, -1.0), (-0.844, 1.045, 1.0), (-0.844, 1.045, -1.0), (-1.0, -1.312, 8.187), (-1.0, 1.318, 8.187), (1.0, 1.318, 8.187), (1.0, -1.312, 8.187), (-1.0, -1.087, 8.187), (1.0, -1.087, 8.187), (0.8301, 1.318, 8.187), (0.8301, -1.312, 8.187), (0.8301, -1.087, 8.187), (-1.0, 1.045, 8.187), (1.0, 1.045, 8.187), (0.8301, 1.045, 8.187), (-0.844, -1.312, 8.187), (-0.844, -1.087, 8.187), (-0.844, 1.318, 8.187), (-0.844, 1.045, 8.187), (-1.0, -1.087, -10.02), (-1.0, 1.045, -10.02), (-0.844, -1.087, -10.02), (-0.844, 1.045, -10.02), (-1.0, -1.312, -7.85), (-1.0, 1.318, -7.85), (-1.0, -1.087, -7.85), (-1.0, 1.045, -7.85), (-0.844, 1.318, -7.85), (-0.844, -1.312, -7.85), (-0.844, -1.087, -7.85), (-0.844, 1.045, -7.85)], [], [(18, 5, 1, 20), (12, 6, 2, 13), (10, 7, 3, 11), (25, 4, 0, 28), (22, 13, 2, 19), (18, 30, 47, 41), (4, 8, 9, 0), (21, 10, 11, 19), (15, 16, 11, 3), (27, 5, 33, 46), (27, 12, 13, 24), (7, 14, 15, 3), (31, 24, 13, 22), (6, 12, 38, 34), (28, 29, 16, 15), (8, 4, 32, 36), (8, 18, 20, 9), (16, 22, 19, 11), (26, 30, 18, 8), (6, 21, 19, 2), (29, 31, 22, 16), (10, 21, 23, 17), (14, 25, 28, 15), (23, 12, 27, 30), (14, 17, 26, 25), (5, 27, 24, 1), (28, 0, 52, 57), (9, 29, 58, 54), (17, 23, 30, 26), (31, 29, 50, 51), (47, 46, 33, 41), (44, 45, 36, 32), (42, 34, 38, 43), (35, 37, 40, 39), (5, 18, 41, 33), (12, 23, 43, 38), (30, 27, 46, 47), (10, 17, 40, 37), (14, 7, 35, 39), (21, 6, 34, 42), (25, 26, 45, 44), (4, 25, 44, 32), (17, 14, 39, 40), (7, 10, 37, 35), (23, 21, 42, 43), (26, 8, 36, 45), (48, 49, 51, 50), (9, 20, 49, 48), (29, 9, 48, 50), (20, 31, 51, 49), (55, 53, 56, 59), (52, 54, 58, 57), (20, 1, 53, 55), (0, 9, 54, 52), (29, 28, 57, 58), (24, 31, 59, 56), (31, 20, 55, 59), (1, 24, 56, 53)])
me_cube_001.use_remesh_preserve_volume = False
me_cube_001.use_remesh_preserve_attributes = False
me_cube_001.use_mirror_vertex_groups = False
me_cube_001.update()
me_cube = bpy.data.meshes.new('Cube')
me_cube.from_pydata([(1.331, 0.6315, 0.01019), (1.331, -0.6315, 0.01019), (-1.331, -0.6315, 0.01019), (-1.331, 0.6315, 0.01019), (1.331, 0.6315, 2.01), (1.331, -0.6315, 2.01), (-1.331, -0.6315, 2.01), (-1.331, 0.6315, 2.01), (1.331, -0.6431, 0.01019), (-1.331, -0.6431, 0.01019), (1.331, -0.6431, 2.01), (-1.331, -0.6431, 2.01), (1.331, 0.6315, -0.02773), (1.331, -0.6315, -0.02773), (-1.331, -0.6315, -0.02773), (-1.331, 0.6315, -0.02773), (1.331, 0.6431, 0.01019), (-1.331, 0.6431, 0.01019), (1.331, 0.6431, 2.01), (-1.331, 0.6431, 2.01), (-1.368, -0.6315, 0.01019), (-1.368, 0.6315, 0.01019), (-1.368, -0.6315, 2.01), (-1.368, 0.6315, 2.01), (1.331, -0.6431, 0.01019), (-1.331, -0.6431, 0.01019), (1.331, -0.6431, 2.01), (-1.331, -0.6431, 2.01), (1.331, -0.6431, 0.01019), (-1.331, -0.6431, 0.01019), (1.331, -0.6431, 2.01), (-1.331, -0.6431, 2.01), (1.331, -0.6431, 0.01019), (-1.331, -0.6431, 0.01019), (1.331, -0.6431, 2.01), (-1.331, -0.6431, 2.01), (1.331, -0.6431, 0.01019), (-1.331, -0.6431, 0.01019), (1.331, -0.6431, 2.01), (-1.331, -0.6431, 2.01), (1.331, -0.6431, 0.01019), (-1.331, -0.6431, 0.01019), (1.331, -0.6431, 2.01), (-1.331, -0.6431, 2.01), (1.331, -0.6431, 0.01019), (-1.331, -0.6431, 0.01019), (1.331, -0.6431, 2.01), (-1.331, -0.6431, 2.01), (1.331, -0.6431, 0.01019), (-1.331, -0.6431, 0.01019), (1.331, -0.6431, 2.01), (-1.331, -0.6431, 2.01), (1.331, -0.6315, 0.01019), (-1.331, -0.6315, 0.01019), (1.331, -0.6315, 2.01), (-1.331, -0.6315, 2.01), (1.331, 0.6431, 0.01019), (-1.331, 0.6431, 0.01019), (1.331, 0.6431, 2.01), (-1.331, 0.6431, 2.01), (1.331, -0.6158, 0.01019), (-1.331, -0.6158, 0.01019), (1.331, -0.6158, 2.01), (-1.331, -0.6158, 2.01), (1.331, 0.618, 0.01019), (-1.331, 0.618, 0.01019), (1.331, 0.618, 2.01), (-1.331, 0.618, 2.01), (-1.247, -0.6315, 0.01019), (-1.247, 0.6315, 0.01019), (-1.247, -0.6315, 2.01), (-1.247, 0.6315, 2.01)], [], [(2, 3, 15, 14), (5, 6, 11, 10), (6, 7, 23, 22), (7, 4, 18, 19), (10, 11, 27, 26), (6, 2, 9, 11), (1, 5, 10, 8), (2, 1, 8, 9), (12, 13, 14, 15), (1, 2, 14, 13), (3, 0, 12, 15), (0, 1, 13, 12), (19, 18, 58, 59), (3, 7, 19, 17), (4, 0, 16, 18), (0, 3, 17, 16), (22, 23, 71, 70), (7, 3, 21, 23), (2, 6, 22, 20), (3, 2, 20, 21), (26, 27, 31, 30), (11, 9, 25, 27), (8, 10, 26, 24), (9, 8, 24, 25), (30, 31, 35, 34), (27, 25, 29, 31), (24, 26, 30, 28), (25, 24, 28, 29), (34, 35, 39, 38), (31, 29, 33, 35), (28, 30, 34, 32), (29, 28, 32, 33), (38, 39, 43, 42), (35, 33, 37, 39), (32, 34, 38, 36), (33, 32, 36, 37), (42, 43, 47, 46), (39, 37, 41, 43), (36, 38, 42, 40), (37, 36, 40, 41), (46, 47, 51, 50), (43, 41, 45, 47), (40, 42, 46, 44), (41, 40, 44, 45), (50, 51, 55, 54), (47, 45, 49, 51), (44, 46, 50, 48), (45, 44, 48, 49), (54, 55, 63, 62), (51, 49, 53, 55), (48, 50, 54, 52), (49, 48, 52, 53), (59, 58, 66, 67), (17, 19, 59, 57), (18, 16, 56, 58), (16, 17, 57, 56), (60, 62, 63, 61), (55, 53, 61, 63), (52, 54, 62, 60), (53, 52, 60, 61), (66, 64, 65, 67), (57, 59, 67, 65), (58, 56, 64, 66), (56, 57, 65, 64), (68, 70, 71, 69), (23, 21, 69, 71), (20, 22, 70, 68), (21, 20, 68, 69)])
me_cube.materials.append(mat_material)
me_cube.use_remesh_preserve_volume = False
me_cube.use_remesh_preserve_attributes = False
me_cube.use_mirror_vertex_groups = False
me_cube.update()

# ---- objects
ob_plane_003 = bpy.data.objects.new('Plane.003', me_plane_003)
ob_sphere = bpy.data.objects.new('Sphere', me_sphere_003)
ob_plane_002 = bpy.data.objects.new('Plane.002', me_plane_002)
ob_plane_001 = bpy.data.objects.new('Plane.001', me_plane_001)
ob_cylinder_001 = bpy.data.objects.new('Cylinder.001', me_cylinder_001)
ob_cube_011 = bpy.data.objects.new('Cube.011', me_cube_014)
ob_cube_010 = bpy.data.objects.new('Cube.010', me_cube_013)
ob_cylinder = bpy.data.objects.new('Cylinder', me_cylinder)
ob_plane = bpy.data.objects.new('Plane', me_plane)
ob_cube_009 = bpy.data.objects.new('Cube.009', me_cube_011)
ob_cube_008 = bpy.data.objects.new('Cube.008', me_cube_010)
ob_cube_007 = bpy.data.objects.new('Cube.007', me_cube_009)
ob_cube_006 = bpy.data.objects.new('Cube.006', me_cube_008)
ob_cube_005 = bpy.data.objects.new('Cube.005', me_cube_007)
ob_cube_004 = bpy.data.objects.new('Cube.004', me_cube_006)
ob_cube_003 = bpy.data.objects.new('Cube.003', me_cube_005)
ob_cube_002 = bpy.data.objects.new('Cube.002', me_cube_002)
ob_cube_001 = bpy.data.objects.new('Cube.001', me_cube_001)
ob_cube = bpy.data.objects.new('Cube', me_cube)
ob_lamp = bpy.data.objects.new('Lamp', light_lamp)
ob_camera = bpy.data.objects.new('Camera', cam_camera)

# ---- transforms, parenting, visibility, modifiers, constraints
ob_plane_003.location = (-3.554, -3.755, 4.135)
ob_plane_003.rotation_euler = (-0.0, 1.571, 0.0)
ob_plane_003.scale = (0.7635, 0.5116, 1.0)
ob_plane_003.lineart.crease_threshold = 0.0
ob_sphere.location = (-3.328, 0.0, 3.771)
ob_sphere.scale = (0.1738, 0.1738, 0.1738)
ob_sphere.lineart.crease_threshold = 0.0
ob_plane_002.location = (0.0, 0.0, 2.965)
ob_plane_002.lineart.crease_threshold = 0.0
_m = ob_plane_002.modifiers.new('Subsurf', 'SUBSURF')
_m.uv_smooth = 'PRESERVE_CORNERS'
_m.quality = 2
_m.levels = 4
_m.show_only_control_edges = False
ob_plane_001.location = (0.0, -4.997, 2.189)
ob_plane_001.lineart.crease_threshold = 0.0
_m = ob_plane_001.modifiers.new('Subsurf', 'SUBSURF')
_m.uv_smooth = 'PRESERVE_CORNERS'
_m.levels = 6
_m.render_levels = 5
_m.show_only_control_edges = False
ob_cylinder_001.location = (-2.849, -3.358, 1.592)
ob_cylinder_001.scale = (0.04911, 0.04368, 0.2887)
ob_cylinder_001.lineart.crease_threshold = 0.0
ob_cube_011.location = (0.0, -2.786, 1.743)
ob_cube_011.lineart.crease_threshold = 0.0
ob_cube_010.location = (0.0, 2.211, 1.743)
ob_cube_010.lineart.crease_threshold = 0.0
ob_cylinder.location = (-2.849, 1.639, 1.592)
ob_cylinder.scale = (0.04911, 0.04368, 0.2887)
ob_cylinder.lineart.crease_threshold = 0.0
ob_plane.location = (0.0, 0.0, 2.189)
ob_plane.lineart.crease_threshold = 0.0
_m = ob_plane.modifiers.new('Subsurf', 'SUBSURF')
_m.uv_smooth = 'PRESERVE_CORNERS'
_m.levels = 6
_m.render_levels = 5
_m.show_only_control_edges = False
ob_cube_009.location = (-3.342, -1.374, 3.893)
ob_cube_009.rotation_euler = (0.2564, 5.632e-17, 7.261e-18)
ob_cube_009.scale = (0.2179, 0.08242, 0.2763)
ob_cube_009.lineart.crease_threshold = 0.0
ob_cube_008.location = (-3.342, -1.608, 4.01)
ob_cube_008.scale = (0.2179, 0.08242, 0.4209)
ob_cube_008.lineart.crease_threshold = 0.0
ob_cube_007.location = (-3.342, -1.786, 3.881)
ob_cube_007.scale = (0.2179, 0.08242, 0.2842)
ob_cube_007.lineart.crease_threshold = 0.0
ob_cube_006.location = (-3.342, -1.965, 3.819)
ob_cube_006.scale = (0.2179, 0.08242, 0.2179)
ob_cube_006.lineart.crease_threshold = 0.0
ob_cube_005.location = (-3.329, -0.8929, 3.533)
ob_cube_005.scale = (0.2253, 1.461, 0.06585)
ob_cube_005.lineart.crease_threshold = 0.0
ob_cube_004.location = (-2.85, -3.304, 0.7556)
ob_cube_004.scale = (0.3801, 0.5932, 0.4579)
ob_cube_004.lineart.crease_threshold = 0.0
ob_cube_003.location = (-2.85, 1.62, 0.7556)
ob_cube_003.scale = (0.3801, 0.5932, 0.4579)
ob_cube_003.lineart.crease_threshold = 0.0
ob_cube_002.location = (2.266, 0.4441, 3.113)
ob_cube_002.scale = (0.6115, 1.0, 1.622)
ob_cube_002.lineart.crease_threshold = 0.0
ob_cube_001.location = (-1.525, -0.8633, 1.285)
ob_cube_001.scale = (2.016, 1.33, -0.153)
ob_cube_001.lineart.crease_threshold = 0.0
ob_cube.location = (0.0, -0.3366, 0.0)
ob_cube.scale = (2.691, 8.625, 2.637)
ob_cube.lock_rotations_4d = False
ob_cube.empty_display_type = 'ARROWS'
ob_cube.lineart.crease_threshold = 0.0
ob_lamp.location = (4.691, 0.7291, 9.827)
ob_lamp.rotation_euler = (0.6503, 0.05522, 1.866)
ob_lamp.lock_rotations_4d = False
ob_lamp.empty_display_type = 'ARROWS'
ob_lamp.color = (0.0, 0.0, 0.0, 0.0)
ob_lamp.lineart.crease_threshold = 0.0
ob_camera.location = (15.21, -0.4665, 4.805)
ob_camera.rotation_euler = (1.44, 0.008493, 1.564)
ob_camera.lock_rotations_4d = False
ob_camera.empty_display_type = 'ARROWS'
ob_camera.color = (0.0, 0.0, 0.0, 0.0)
ob_camera.display_type = 'WIRE'
ob_camera.lineart.crease_threshold = 0.0

# ---- collection membership
col_collection_1.objects.link(ob_plane_003)
col_collection_1.objects.link(ob_sphere)
col_collection_1.objects.link(ob_plane_002)
col_collection_1.objects.link(ob_plane_001)
col_collection_1.objects.link(ob_cylinder_001)
col_collection_1.objects.link(ob_cube_011)
col_collection_1.objects.link(ob_cube_010)
col_collection_1.objects.link(ob_cylinder)
col_collection_1.objects.link(ob_plane)
col_collection_1.objects.link(ob_cube_009)
col_collection_1.objects.link(ob_cube_008)
col_collection_1.objects.link(ob_cube_007)
col_collection_1.objects.link(ob_cube_006)
col_collection_1.objects.link(ob_cube_005)
col_collection_1.objects.link(ob_cube_004)
col_collection_1.objects.link(ob_cube_003)
col_collection_1.objects.link(ob_cube_002)
col_collection_1.objects.link(ob_cube_001)
col_collection_1.objects.link(ob_cube)
col_collection_1.objects.link(ob_lamp)
col_collection_1.objects.link(ob_camera)

# ---- scene / render settings (as saved in the file)
scene.camera = ob_camera
scene.frame_start = 1; scene.frame_end = 250; scene.frame_set(1)
scene.render.engine = 'BLENDER_EEVEE_NEXT'
scene.render.resolution_percentage = 50
scene.render.dither_intensity = 0.0
scene.cycles.use_denoising = False
scene.cycles.samples = 10
scene.cycles.sampling_pattern = 'TABULATED_SOBOL'
scene.cycles.light_sampling_threshold = 0.0
scene.cycles.use_adaptive_sampling = False
scene.cycles.use_light_tree = False
scene.cycles.blur_glossy = 0.0
scene.cycles.volume_bounces = 1
scene.cycles.pixel_filter_type = 'GAUSSIAN'
scene.cycles.sample_clamp_indirect = 0.0
scene.view_settings.view_transform = 'Standard'
bpy.context.view_layer.update()
